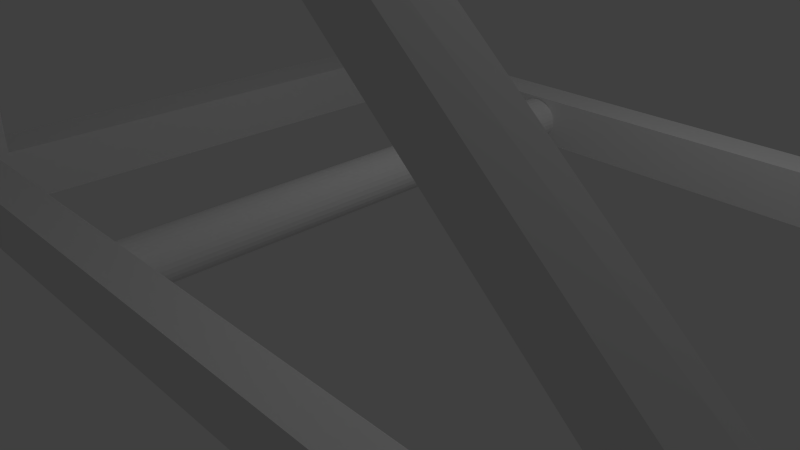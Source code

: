 # Source: catapulte_base.blend  (saved by Blender 2.76.0; exported with 4.5.12 LTS)
import bpy
from mathutils import Matrix  # noqa: F401  (used for matrix-valued properties, if any)

bpy.ops.wm.read_factory_settings(use_empty=True)
scene = bpy.context.scene
scene.name = 'Scene'

# ---- collections
col_collection_1 = bpy.data.collections.new('Collection 1'); scene.collection.children.link(col_collection_1)

# ---- materials (node trees are filled in below, after node groups)
mat_material = bpy.data.materials.new('Material')
mat_material.alpha_threshold = 0.0
mat_material.use_transparent_shadow = False
mat_material.roughness = 0.5
mat_material.line_color = (0.0, 0.0, 0.0, 1.0)

# ---- material node trees

# ---- world
world_world = bpy.data.worlds.new('World'); scene.world = world_world
world_world.color = (0.05088, 0.05088, 0.05088)
world_world.use_sun_shadow = False
world_world.sun_shadow_jitter_overblur = 0.0
world_world.cycles.sampling_method = 'MANUAL'
world_world.cycles.sample_map_resolution = 256

# ---- cameras
cam_camera = bpy.data.cameras.new('Camera')
cam_camera.clip_end = 100.0
cam_camera.lens = 35.0
cam_camera.sensor_width = 32.0
cam_camera.sensor_height = 18.0
cam_camera.ortho_scale = 7.314
cam_camera.dof.focus_distance = 0.0
cam_camera.dof.aperture_fstop = 128.0

# ---- lights
light_lamp = bpy.data.lights.new('Lamp', 'POINT')
light_lamp.transmission_factor = 0.0
light_lamp.cutoff_distance = 30.0
light_lamp.energy = 100.0
light_lamp.shadow_buffer_clip_start = 1.001
light_lamp.shadow_soft_size = 0.1
light_lamp.shadow_maximum_resolution = 0.006
light_lamp.use_absolute_resolution = True
light_lamp.cycles.use_multiple_importance_sampling = False

# ---- meshes
me_cylinder = bpy.data.meshes.new('Cylinder')
me_cylinder.from_pydata([(-3.372, -4.12, 0.005838), (-3.372, -3.833, 0.002916), (-3.177, -4.12, 0.02505), (-3.177, -3.833, 0.02213), (-2.989, -4.119, 0.08195), (-2.989, -3.832, 0.07903), (-2.816, -4.118, 0.1744), (-2.816, -3.831, 0.1714), (-2.665, -4.117, 0.2987), (-2.665, -3.83, 0.2958), (-2.54, -4.116, 0.4502), (-2.54, -3.829, 0.4473), (-2.448, -4.114, 0.6231), (-2.448, -3.827, 0.6202), (-2.391, -4.112, 0.8107), (-2.391, -3.825, 0.8078), (-2.372, -4.11, 1.006), (-2.372, -3.823, 1.003), (-2.391, -4.108, 1.201), (-2.391, -3.821, 1.198), (-2.448, -4.106, 1.388), (-2.448, -3.819, 1.386), (-2.54, -4.104, 1.561), (-2.54, -3.817, 1.558), (-2.665, -4.103, 1.713), (-2.665, -3.816, 1.71), (-2.816, -4.101, 1.837), (-2.816, -3.814, 1.834), (-2.989, -4.1, 1.93), (-2.989, -3.814, 1.927), (-3.177, -4.1, 1.987), (-3.177, -3.813, 1.984), (-3.372, -4.1, 2.006), (-3.372, -3.813, 2.003), (-3.567, -4.1, 1.987), (-3.567, -3.813, 1.984), (-3.755, -4.1, 1.93), (-3.755, -3.814, 1.927), (-3.927, -4.101, 1.837), (-3.927, -3.814, 1.834), (-4.079, -4.103, 1.713), (-4.079, -3.816, 1.71), (-4.203, -4.104, 1.561), (-4.203, -3.817, 1.558), (-4.296, -4.106, 1.388), (-4.296, -3.819, 1.386), (-4.353, -4.108, 1.201), (-4.353, -3.821, 1.198), (-4.372, -4.11, 1.006), (-4.372, -3.823, 1.003), (-4.353, -4.112, 0.8107), (-4.353, -3.825, 0.8078), (-4.296, -4.114, 0.6231), (-4.296, -3.827, 0.6202), (-4.203, -4.116, 0.4502), (-4.203, -3.829, 0.4473), (-4.079, -4.117, 0.2987), (-4.079, -3.83, 0.2958), (-3.927, -4.118, 0.1744), (-3.927, -3.831, 0.1714), (-3.755, -4.119, 0.08195), (-3.755, -3.832, 0.07903), (-3.567, -4.12, 0.02505), (-3.567, -3.833, 0.02213), (7.524, -4.208, 0.1459), (7.524, -3.921, 0.143), (7.719, -4.207, 0.1651), (7.719, -3.921, 0.1622), (7.907, -4.207, 0.222), (7.907, -3.92, 0.2191), (8.08, -4.206, 0.3144), (8.08, -3.919, 0.3115), (8.231, -4.205, 0.4388), (8.231, -3.918, 0.4359), (8.355, -4.203, 0.5903), (8.355, -3.916, 0.5874), (8.448, -4.201, 0.7632), (8.448, -3.914, 0.7603), (8.505, -4.199, 0.9508), (8.505, -3.913, 0.9478), (8.524, -4.197, 1.146), (8.524, -3.911, 1.143), (8.505, -4.195, 1.341), (8.505, -3.909, 1.338), (8.448, -4.194, 1.529), (8.448, -3.907, 1.526), (8.355, -4.192, 1.701), (8.355, -3.905, 1.698), (8.231, -4.19, 1.853), (8.231, -3.903, 1.85), (8.08, -4.189, 1.977), (8.08, -3.902, 1.974), (7.907, -4.188, 2.07), (7.907, -3.901, 2.067), (7.719, -4.187, 2.127), (7.719, -3.901, 2.124), (7.524, -4.187, 2.146), (7.524, -3.9, 2.143), (7.329, -4.187, 2.127), (7.329, -3.901, 2.124), (7.141, -4.188, 2.07), (7.141, -3.901, 2.067), (6.968, -4.189, 1.977), (6.968, -3.902, 1.974), (6.817, -4.19, 1.853), (6.817, -3.903, 1.85), (6.692, -4.192, 1.701), (6.692, -3.905, 1.698), (6.6, -4.194, 1.529), (6.6, -3.907, 1.526), (6.543, -4.195, 1.341), (6.543, -3.909, 1.338), (6.524, -4.197, 1.146), (6.524, -3.911, 1.143), (6.543, -4.199, 0.9508), (6.543, -3.913, 0.9478), (6.6, -4.201, 0.7632), (6.6, -3.914, 0.7603), (6.692, -4.203, 0.5903), (6.692, -3.916, 0.5874), (6.817, -4.205, 0.4388), (6.817, -3.918, 0.4358), (6.968, -4.206, 0.3144), (6.968, -3.919, 0.3115), (7.141, -4.207, 0.222), (7.141, -3.92, 0.2191), (7.329, -4.207, 0.1651), (7.329, -3.921, 0.1622), (7.509, 3.833, 0.3001), (7.509, 4.12, 0.2971), (7.704, 3.833, 0.3193), (7.704, 4.12, 0.3163), (7.892, 3.833, 0.3762), (7.892, 4.12, 0.3733), (8.064, 3.834, 0.4686), (8.064, 4.121, 0.4657), (8.216, 3.836, 0.5929), (8.216, 4.123, 0.59), (8.34, 3.837, 0.7445), (8.34, 4.124, 0.7415), (8.433, 3.839, 0.9173), (8.433, 4.126, 0.9144), (8.49, 3.841, 1.105), (8.49, 4.128, 1.102), (8.509, 3.843, 1.3), (8.509, 4.13, 1.297), (8.49, 3.845, 1.495), (8.49, 4.132, 1.492), (8.433, 3.847, 1.683), (8.433, 4.134, 1.68), (8.34, 3.848, 1.856), (8.34, 4.135, 1.853), (8.216, 3.85, 2.007), (8.216, 4.137, 2.004), (8.064, 3.851, 2.131), (8.064, 4.138, 2.129), (7.892, 3.852, 2.224), (7.892, 4.139, 2.221), (7.704, 3.853, 2.281), (7.704, 4.14, 2.278), (7.509, 3.853, 2.3), (7.509, 4.14, 2.297), (7.314, 3.853, 2.281), (7.314, 4.14, 2.278), (7.126, 3.852, 2.224), (7.126, 4.139, 2.221), (6.953, 3.851, 2.131), (6.953, 4.138, 2.129), (6.802, 3.85, 2.007), (6.802, 4.137, 2.004), (6.677, 3.848, 1.856), (6.677, 4.135, 1.853), (6.585, 3.847, 1.683), (6.585, 4.134, 1.68), (6.528, 3.845, 1.495), (6.528, 4.132, 1.492), (6.509, 3.843, 1.3), (6.509, 4.13, 1.297), (6.528, 3.841, 1.105), (6.528, 4.128, 1.102), (6.585, 3.839, 0.9173), (6.585, 4.126, 0.9144), (6.677, 3.837, 0.7445), (6.677, 4.124, 0.7415), (6.802, 3.836, 0.5929), (6.802, 4.123, 0.59), (6.953, 3.834, 0.4686), (6.953, 4.121, 0.4657), (7.126, 3.833, 0.3762), (7.126, 4.12, 0.3733), (7.314, 3.833, 0.3193), (7.314, 4.12, 0.3163), (-3.365, 3.783, 0.006631), (-3.365, 4.07, 0.003709), (-3.17, 3.783, 0.02585), (-3.17, 4.07, 0.02292), (-2.982, 3.784, 0.08275), (-2.982, 4.071, 0.07983), (-2.809, 3.785, 0.1752), (-2.809, 4.072, 0.1722), (-2.658, 3.786, 0.2995), (-2.658, 4.073, 0.2966), (-2.533, 3.787, 0.451), (-2.533, 4.074, 0.4481), (-2.441, 3.789, 0.6239), (-2.441, 4.076, 0.621), (-2.384, 3.791, 0.8115), (-2.384, 4.078, 0.8086), (-2.365, 3.793, 1.007), (-2.365, 4.08, 1.004), (-2.384, 3.795, 1.202), (-2.384, 4.082, 1.199), (-2.441, 3.797, 1.389), (-2.441, 4.084, 1.386), (-2.533, 3.799, 1.562), (-2.533, 4.086, 1.559), (-2.658, 3.8, 1.714), (-2.658, 4.087, 1.711), (-2.809, 3.802, 1.838), (-2.809, 4.088, 1.835), (-2.982, 3.803, 1.93), (-2.982, 4.089, 1.927), (-3.17, 3.803, 1.987), (-3.17, 4.09, 1.984), (-3.365, 3.803, 2.007), (-3.365, 4.09, 2.004), (-3.56, 3.803, 1.987), (-3.56, 4.09, 1.984), (-3.748, 3.803, 1.93), (-3.748, 4.089, 1.927), (-3.921, 3.802, 1.838), (-3.921, 4.088, 1.835), (-4.072, 3.8, 1.714), (-4.072, 4.087, 1.711), (-4.196, 3.799, 1.562), (-4.196, 4.086, 1.559), (-4.289, 3.797, 1.389), (-4.289, 4.084, 1.386), (-4.346, 3.795, 1.202), (-4.346, 4.082, 1.199), (-4.365, 3.793, 1.007), (-4.365, 4.08, 1.004), (-4.346, 3.791, 0.8115), (-4.346, 4.078, 0.8086), (-4.289, 3.789, 0.6239), (-4.289, 4.076, 0.621), (-4.196, 3.787, 0.451), (-4.196, 4.074, 0.4481), (-4.072, 3.786, 0.2995), (-4.072, 4.073, 0.2966), (-3.921, 3.785, 0.1752), (-3.921, 4.072, 0.1722), (-3.748, 3.784, 0.08275), (-3.748, 4.071, 0.07983), (-3.56, 3.783, 0.02584), (-3.56, 4.07, 0.02292), (-0.01499, -3.279, 0.719), (-0.01499, 3.392, 0.7287), (0.04517, -3.28, 0.7247), (0.04517, 3.391, 0.7344), (0.103, -3.283, 0.7418), (0.103, 3.388, 0.7514), (0.1563, -3.288, 0.7694), (0.1563, 3.383, 0.7791), (0.2031, -3.295, 0.8066), (0.2031, 3.376, 0.8163), (0.2414, -3.303, 0.8519), (0.2414, 3.368, 0.8616), (0.2699, -3.312, 0.9036), (0.2699, 3.358, 0.9132), (0.2875, -3.322, 0.9597), (0.2875, 3.348, 0.9693), (0.2934, -3.333, 1.018), (0.2934, 3.338, 1.028), (0.2875, -3.343, 1.076), (0.2875, 3.327, 1.086), (0.2699, -3.354, 1.132), (0.2699, 3.317, 1.142), (0.2414, -3.363, 1.184), (0.2414, 3.308, 1.194), (0.2031, -3.371, 1.229), (0.2031, 3.3, 1.239), (0.1563, -3.378, 1.267), (0.1563, 3.293, 1.276), (0.103, -3.383, 1.294), (0.103, 3.288, 1.304), (0.04517, -3.386, 1.311), (0.04517, 3.285, 1.321), (-0.01499, -3.387, 1.317), (-0.01499, 3.284, 1.327), (-0.07515, -3.386, 1.311), (-0.07515, 3.285, 1.321), (-0.133, -3.383, 1.294), (-0.133, 3.288, 1.304), (-0.1863, -3.378, 1.267), (-0.1863, 3.293, 1.276), (-0.233, -3.371, 1.229), (-0.233, 3.3, 1.239), (-0.2714, -3.363, 1.184), (-0.2714, 3.308, 1.194), (-0.2999, -3.354, 1.132), (-0.2999, 3.317, 1.142), (-0.3174, -3.343, 1.076), (-0.3174, 3.327, 1.086), (-0.3234, -3.333, 1.018), (-0.3234, 3.338, 1.028), (-0.3174, -3.322, 0.9597), (-0.3174, 3.348, 0.9693), (-0.2999, -3.312, 0.9036), (-0.2999, 3.358, 0.9132), (-0.2714, -3.303, 0.8519), (-0.2714, 3.368, 0.8616), (-0.233, -3.295, 0.8066), (-0.233, 3.376, 0.8163), (-0.1863, -3.288, 0.7694), (-0.1863, 3.383, 0.7791), (-0.133, -3.283, 0.7418), (-0.133, 3.388, 0.7514), (-0.07515, -3.28, 0.7247), (-0.07515, 3.391, 0.7344), (-3.693, -3.774, 1.393), (-2.865, -3.774, 1.414), (-3.688, -3.306, 1.397), (-2.865, -3.306, 1.414), (-3.247, 3.788, 1.359), (-2.479, 3.765, 1.377), (1.804, 3.271, 6.583), (7.759, 3.271, 1.37), (1.798, 3.285, 6.02), (7.001, 3.285, 1.393), (7.769, 3.8, 1.38), (1.784, 3.8, 6.592), (7.011, 3.814, 1.402), (1.809, 3.814, 6.03), (-3.172, 3.289, 1.18), (-3.8, 3.803, 1.28), (-3.18, 3.818, 1.202), (-3.365, 3.719, 1.393), (-3.358, 3.19, 1.402), (1.817, 3.365, 5.968), (-3.649, 3.224, 1.359), (-3.649, 3.224, 6.509), (-3.649, 3.786, 1.359), (-3.649, 3.786, 6.509), (-3.05, 3.224, 1.359), (-3.05, 3.224, 6.509), (-3.05, 3.786, 1.359), (-3.05, 3.786, 6.509), (-3.053, 3.265, 6.527), (1.781, 3.265, 6.56), (-3.053, 3.784, 6.527), (1.781, 3.784, 6.56), (-3.047, 3.265, 5.927), (1.787, 3.265, 5.96), (-3.047, 3.784, 5.927), (1.787, 3.784, 5.96), (1.804, -3.668, 6.583), (7.759, -3.668, 1.37), (1.798, -3.654, 6.02), (7.001, -3.654, 1.393), (7.769, -3.139, 1.38), (1.784, -3.139, 6.592), (7.011, -3.125, 1.402), (1.809, -3.125, 6.03), (-3.649, -3.715, 1.359), (-3.649, -3.715, 6.509), (-3.649, -3.153, 1.359), (-3.649, -3.153, 6.509), (-3.05, -3.715, 1.359), (-3.05, -3.715, 6.509), (-3.05, -3.153, 1.359), (-3.05, -3.153, 6.509), (-3.053, -3.674, 6.527), (1.781, -3.674, 6.56), (-3.053, -3.155, 6.527), (1.781, -3.155, 6.56), (-3.047, -3.674, 5.927), (1.787, -3.674, 5.96), (-3.047, -3.155, 5.927), (1.787, -3.155, 5.96), (-3.644, -3.152, 5.887), (-3.644, -3.152, 6.499), (-3.644, 3.188, 5.887), (-3.644, 3.188, 6.499), (-3.032, -3.152, 5.887), (-3.032, -3.152, 6.499), (-3.032, 3.188, 5.887), (-3.032, 3.188, 6.499), (-0.01499, -3.029, 5.951), (-0.01499, 3.331, 5.961), (0.04517, -3.03, 5.957), (0.04517, 3.33, 5.966), (0.103, -3.033, 5.974), (0.103, 3.327, 5.983), (0.1563, -3.038, 6.001), (0.1563, 3.322, 6.011), (0.2031, -3.044, 6.038), (0.2031, 3.316, 6.048), (0.2414, -3.052, 6.084), (0.2414, 3.308, 6.093), (0.2699, -3.061, 6.135), (0.2699, 3.299, 6.145), (0.2875, -3.071, 6.192), (0.2875, 3.289, 6.201), (0.2934, -3.081, 6.25), (0.2934, 3.279, 6.26), (0.2875, -3.091, 6.308), (0.2875, 3.269, 6.318), (0.2699, -3.1, 6.364), (0.2699, 3.26, 6.374), (0.2414, -3.109, 6.416), (0.2414, 3.251, 6.426), (0.2031, -3.117, 6.461), (0.2031, 3.243, 6.471), (0.1563, -3.123, 6.499), (0.1563, 3.236, 6.508), (0.103, -3.128, 6.526), (0.103, 3.232, 6.536), (0.04517, -3.131, 6.543), (0.04517, 3.229, 6.553), (-0.01499, -3.132, 6.549), (-0.01499, 3.228, 6.559), (-0.07515, -3.131, 6.543), (-0.07515, 3.229, 6.553), (-0.133, -3.128, 6.526), (-0.133, 3.232, 6.536), (-0.1863, -3.123, 6.499), (-0.1863, 3.236, 6.508), (-0.233, -3.117, 6.461), (-0.233, 3.243, 6.471), (-0.2714, -3.109, 6.416), (-0.2714, 3.251, 6.426), (-0.2999, -3.1, 6.364), (-0.2999, 3.26, 6.374), (-0.3174, -3.091, 6.308), (-0.3174, 3.269, 6.318), (-0.3234, -3.081, 6.25), (-0.3234, 3.279, 6.26), (-0.3174, -3.071, 6.192), (-0.3174, 3.289, 6.201), (-0.2999, -3.061, 6.135), (-0.2999, 3.299, 6.145), (-0.2714, -3.052, 6.084), (-0.2714, 3.308, 6.093), (-0.233, -3.044, 6.038), (-0.233, 3.316, 6.048), (-0.1863, -3.038, 6.001), (-0.1863, 3.322, 6.011), (-0.133, -3.033, 5.974), (-0.133, 3.327, 5.983), (-0.07515, -3.03, 5.957), (-0.07515, 3.33, 5.966)], [], [(0, 1, 3, 2), (2, 3, 5, 4), (4, 5, 7, 6), (6, 7, 9, 8), (8, 9, 11, 10), (10, 11, 13, 12), (12, 13, 15, 14), (14, 15, 17, 16), (16, 17, 19, 18), (18, 19, 21, 20), (20, 21, 23, 22), (22, 23, 25, 24), (24, 25, 27, 26), (26, 27, 29, 28), (28, 29, 31, 30), (30, 31, 33, 32), (32, 33, 35, 34), (34, 35, 37, 36), (36, 37, 39, 38), (38, 39, 41, 40), (40, 41, 43, 42), (42, 43, 45, 44), (44, 45, 47, 46), (46, 47, 49, 48), (48, 49, 51, 50), (50, 51, 53, 52), (52, 53, 55, 54), (54, 55, 57, 56), (56, 57, 59, 58), (58, 59, 61, 60), (3, 1, 63, 61, 59, 57, 55, 53, 51, 49, 47, 45, 43, 41, 39, 37, 35, 33, 31, 29, 27, 25, 23, 21, 19, 17, 15, 13, 11, 9, 7, 5), (60, 61, 63, 62), (62, 63, 1, 0), (0, 2, 4, 6, 8, 10, 12, 14, 16, 18, 20, 22, 24, 26, 28, 30, 32, 34, 36, 38, 40, 42, 44, 46, 48, 50, 52, 54, 56, 58, 60, 62), (64, 65, 67, 66), (66, 67, 69, 68), (68, 69, 71, 70), (70, 71, 73, 72), (72, 73, 75, 74), (74, 75, 77, 76), (76, 77, 79, 78), (78, 79, 81, 80), (80, 81, 83, 82), (82, 83, 85, 84), (84, 85, 87, 86), (86, 87, 89, 88), (88, 89, 91, 90), (90, 91, 93, 92), (92, 93, 95, 94), (94, 95, 97, 96), (96, 97, 99, 98), (98, 99, 101, 100), (100, 101, 103, 102), (102, 103, 105, 104), (104, 105, 107, 106), (106, 107, 109, 108), (108, 109, 111, 110), (110, 111, 113, 112), (112, 113, 115, 114), (114, 115, 117, 116), (116, 117, 119, 118), (118, 119, 121, 120), (120, 121, 123, 122), (122, 123, 125, 124), (67, 65, 127, 125, 123, 121, 119, 117, 115, 113, 111, 109, 107, 105, 103, 101, 99, 97, 95, 93, 91, 89, 87, 85, 83, 81, 79, 77, 75, 73, 71, 69), (124, 125, 127, 126), (126, 127, 65, 64), (64, 66, 68, 70, 72, 74, 76, 78, 80, 82, 84, 86, 88, 90, 92, 94, 96, 98, 100, 102, 104, 106, 108, 110, 112, 114, 116, 118, 120, 122, 124, 126), (128, 129, 131, 130), (130, 131, 133, 132), (132, 133, 135, 134), (134, 135, 137, 136), (136, 137, 139, 138), (138, 139, 141, 140), (140, 141, 143, 142), (142, 143, 145, 144), (144, 145, 147, 146), (146, 147, 149, 148), (148, 149, 151, 150), (150, 151, 153, 152), (152, 153, 155, 154), (154, 155, 157, 156), (156, 157, 159, 158), (158, 159, 161, 160), (160, 161, 163, 162), (162, 163, 165, 164), (164, 165, 167, 166), (166, 167, 169, 168), (168, 169, 171, 170), (170, 171, 173, 172), (172, 173, 175, 174), (174, 175, 177, 176), (176, 177, 179, 178), (178, 179, 181, 180), (180, 181, 183, 182), (182, 183, 185, 184), (184, 185, 187, 186), (186, 187, 189, 188), (131, 129, 191, 189, 187, 185, 183, 181, 179, 177, 175, 173, 171, 169, 167, 165, 163, 161, 159, 157, 155, 153, 151, 149, 147, 145, 143, 141, 139, 137, 135, 133), (188, 189, 191, 190), (190, 191, 129, 128), (128, 130, 132, 134, 136, 138, 140, 142, 144, 146, 148, 150, 152, 154, 156, 158, 160, 162, 164, 166, 168, 170, 172, 174, 176, 178, 180, 182, 184, 186, 188, 190), (192, 193, 195, 194), (194, 195, 197, 196), (196, 197, 199, 198), (198, 199, 201, 200), (200, 201, 203, 202), (202, 203, 205, 204), (204, 205, 207, 206), (206, 207, 209, 208), (208, 209, 211, 210), (210, 211, 213, 212), (212, 213, 215, 214), (214, 215, 217, 216), (216, 217, 219, 218), (218, 219, 221, 220), (220, 221, 223, 222), (222, 223, 225, 224), (224, 225, 227, 226), (226, 227, 229, 228), (228, 229, 231, 230), (230, 231, 233, 232), (232, 233, 235, 234), (234, 235, 237, 236), (236, 237, 239, 238), (238, 239, 241, 240), (240, 241, 243, 242), (242, 243, 245, 244), (244, 245, 247, 246), (246, 247, 249, 248), (248, 249, 251, 250), (250, 251, 253, 252), (195, 193, 255, 253, 251, 249, 247, 245, 243, 241, 239, 237, 235, 233, 231, 229, 227, 225, 223, 221, 219, 217, 215, 213, 211, 209, 207, 205, 203, 201, 199, 197), (252, 253, 255, 254), (254, 255, 193, 192), (192, 194, 196, 198, 200, 202, 204, 206, 208, 210, 212, 214, 216, 218, 220, 222, 224, 226, 228, 230, 232, 234, 236, 238, 240, 242, 244, 246, 248, 250, 252, 254), (256, 257, 259, 258), (258, 259, 261, 260), (260, 261, 263, 262), (262, 263, 265, 264), (264, 265, 267, 266), (266, 267, 269, 268), (268, 269, 271, 270), (270, 271, 273, 272), (272, 273, 275, 274), (274, 275, 277, 276), (276, 277, 279, 278), (278, 279, 281, 280), (280, 281, 283, 282), (282, 283, 285, 284), (284, 285, 287, 286), (286, 287, 289, 288), (288, 289, 291, 290), (290, 291, 293, 292), (292, 293, 295, 294), (294, 295, 297, 296), (296, 297, 299, 298), (298, 299, 301, 300), (300, 301, 303, 302), (302, 303, 305, 304), (304, 305, 307, 306), (306, 307, 309, 308), (308, 309, 311, 310), (310, 311, 313, 312), (312, 313, 315, 314), (314, 315, 317, 316), (259, 257, 319, 317, 315, 313, 311, 309, 307, 305, 303, 301, 299, 297, 295, 293, 291, 289, 287, 285, 283, 281, 279, 277, 275, 273, 271, 269, 267, 265, 263, 261), (316, 317, 319, 318), (318, 319, 257, 256), (256, 258, 260, 262, 264, 266, 268, 270, 272, 274, 276, 278, 280, 282, 284, 286, 288, 290, 292, 294, 296, 298, 300, 302, 304, 306, 308, 310, 312, 314, 316, 318), (327, 329, 332, 330), (330, 332, 333, 331), (333, 332, 329, 328), (326, 328, 329, 327), (331, 333, 328, 326), (330, 331, 326, 327), (340, 341, 343, 342), (342, 343, 347, 346), (346, 347, 345, 344), (344, 345, 341, 340), (342, 346, 344, 340), (347, 343, 341, 345), (348, 350, 351, 349), (350, 354, 355, 351), (354, 352, 353, 355), (352, 348, 349, 353), (350, 348, 352, 354), (355, 353, 349, 351), (357, 359, 362, 360), (360, 362, 363, 361), (363, 362, 359, 358), (356, 358, 359, 357), (361, 363, 358, 356), (360, 361, 356, 357), (364, 365, 367, 366), (366, 367, 371, 370), (370, 371, 369, 368), (368, 369, 365, 364), (366, 370, 368, 364), (371, 367, 365, 369), (372, 374, 375, 373), (374, 378, 379, 375), (378, 376, 377, 379), (376, 372, 373, 377), (374, 372, 376, 378), (379, 377, 373, 375), (380, 381, 383, 382), (382, 383, 387, 386), (386, 387, 385, 384), (384, 385, 381, 380), (382, 386, 384, 380), (387, 383, 381, 385), (388, 389, 391, 390), (390, 391, 393, 392), (392, 393, 395, 394), (394, 395, 397, 396), (396, 397, 399, 398), (398, 399, 401, 400), (400, 401, 403, 402), (402, 403, 405, 404), (404, 405, 407, 406), (406, 407, 409, 408), (408, 409, 411, 410), (410, 411, 413, 412), (412, 413, 415, 414), (414, 415, 417, 416), (416, 417, 419, 418), (418, 419, 421, 420), (420, 421, 423, 422), (422, 423, 425, 424), (424, 425, 427, 426), (426, 427, 429, 428), (428, 429, 431, 430), (430, 431, 433, 432), (432, 433, 435, 434), (434, 435, 437, 436), (436, 437, 439, 438), (438, 439, 441, 440), (440, 441, 443, 442), (442, 443, 445, 444), (444, 445, 447, 446), (446, 447, 449, 448), (391, 389, 451, 449, 447, 445, 443, 441, 439, 437, 435, 433, 431, 429, 427, 425, 423, 421, 419, 417, 415, 413, 411, 409, 407, 405, 403, 401, 399, 397, 395, 393), (448, 449, 451, 450), (450, 451, 389, 388), (388, 390, 392, 394, 396, 398, 400, 402, 404, 406, 408, 410, 412, 414, 416, 418, 420, 422, 424, 426, 428, 430, 432, 434, 436, 438, 440, 442, 444, 446, 448, 450)])
me_cylinder.use_remesh_preserve_volume = False
me_cylinder.use_remesh_preserve_attributes = False
me_cylinder.use_mirror_vertex_groups = False
me_cylinder.update()
me_cube_004 = bpy.data.meshes.new('Cube.004')
me_cube_004.from_pydata([(-3.054, -3.8, 0.6987), (-3.054, -3.8, 1.363), (-3.054, -3.31, 0.6987), (-3.054, -3.31, 1.363), (7.127, -3.8, 0.6987), (7.127, -3.8, 1.363), (7.127, -3.31, 0.6987), (7.127, -3.31, 1.363)], [], [(0, 1, 3, 2), (2, 3, 7, 6), (6, 7, 5, 4), (4, 5, 1, 0), (2, 6, 4, 0), (7, 3, 1, 5)])
me_cube_004.use_remesh_preserve_volume = False
me_cube_004.use_remesh_preserve_attributes = False
me_cube_004.use_mirror_vertex_groups = False
me_cube_004.update()
me_cube_003 = bpy.data.meshes.new('Cube.003')
me_cube_003.from_pydata([(-3.036, 3.302, 0.6951), (-3.036, 3.302, 1.36), (-3.036, 3.793, 0.6951), (-3.036, 3.793, 1.36), (7.145, 3.302, 0.6951), (7.145, 3.302, 1.36), (7.145, 3.793, 0.6951), (7.145, 3.793, 1.36)], [], [(0, 1, 3, 2), (2, 3, 7, 6), (6, 7, 5, 4), (4, 5, 1, 0), (2, 6, 4, 0), (7, 3, 1, 5)])
me_cube_003.use_remesh_preserve_volume = False
me_cube_003.use_remesh_preserve_attributes = False
me_cube_003.use_mirror_vertex_groups = False
me_cube_003.update()
me_cube_001 = bpy.data.meshes.new('Cube.001')
me_cube_001.from_pydata([(-3.052, 3.805, 0.6915), (-3.052, -3.805, 0.6915), (-3.697, -3.805, 0.6915), (-3.697, 3.805, 0.6915), (-3.052, 3.805, 1.37), (-3.052, -3.805, 1.37), (-3.697, -3.805, 1.37), (-3.697, 3.805, 1.37)], [], [(0, 1, 2, 3), (4, 7, 6, 5), (0, 4, 5, 1), (1, 5, 6, 2), (2, 6, 7, 3), (4, 0, 3, 7)])
me_cube_001.materials.append(mat_material)
me_cube_001.use_remesh_preserve_volume = False
me_cube_001.use_remesh_preserve_attributes = False
me_cube_001.use_mirror_vertex_groups = False
me_cube_001.update()
me_cube = bpy.data.meshes.new('Cube')
me_cube.from_pydata([(7.769, 3.836, 0.6915), (7.769, -3.836, 0.6915), (7.124, -3.836, 0.6915), (7.124, 3.836, 0.6915), (7.769, 3.836, 1.37), (7.769, -3.836, 1.37), (7.124, -3.836, 1.37), (7.124, 3.836, 1.37)], [], [(0, 1, 2, 3), (4, 7, 6, 5), (0, 4, 5, 1), (1, 5, 6, 2), (2, 6, 7, 3), (4, 0, 3, 7)])
me_cube.materials.append(mat_material)
me_cube.use_remesh_preserve_volume = False
me_cube.use_remesh_preserve_attributes = False
me_cube.use_mirror_vertex_groups = False
me_cube.update()

# ---- objects
ob_cylinder = bpy.data.objects.new('Cylinder', me_cylinder)
ob_cube_004 = bpy.data.objects.new('Cube.004', me_cube_004)
ob_cube_003 = bpy.data.objects.new('Cube.003', me_cube_003)
ob_cube_001 = bpy.data.objects.new('Cube.001', me_cube_001)
ob_cube = bpy.data.objects.new('Cube', me_cube)
ob_lamp = bpy.data.objects.new('Lamp', light_lamp)
ob_camera = bpy.data.objects.new('Camera', cam_camera)

# ---- transforms, parenting, visibility, modifiers, constraints
ob_cylinder.location = (0.0, 0.0, 0.0)
ob_cylinder.lineart.crease_threshold = 0.0
ob_cube_004.location = (0.0, 0.0, 0.0)
ob_cube_004.lineart.crease_threshold = 0.0
ob_cube_003.location = (0.0, 0.0, 0.0)
ob_cube_003.lineart.crease_threshold = 0.0
ob_cube_001.location = (0.0, 0.0, 0.0)
ob_cube_001.lock_rotations_4d = False
ob_cube_001.empty_display_type = 'ARROWS'
ob_cube_001.lineart.crease_threshold = 0.0
ob_cube.location = (0.0, 0.0, 0.0)
ob_cube.lock_rotations_4d = False
ob_cube.empty_display_type = 'ARROWS'
ob_cube.lineart.crease_threshold = 0.0
ob_lamp.location = (4.076, 1.005, 5.904)
ob_lamp.rotation_euler = (0.6503, 0.05522, 1.866)
ob_lamp.lock_rotations_4d = False
ob_lamp.empty_display_type = 'ARROWS'
ob_lamp.color = (0.0, 0.0, 0.0, 0.0)
ob_lamp.lineart.crease_threshold = 0.0
ob_camera.location = (7.481, -6.508, 5.344)
ob_camera.rotation_euler = (1.109, 0.0, 0.8149)
ob_camera.lock_rotations_4d = False
ob_camera.empty_display_type = 'ARROWS'
ob_camera.color = (0.0, 0.0, 0.0, 0.0)
ob_camera.display_type = 'WIRE'
ob_camera.lineart.crease_threshold = 0.0

# ---- collection membership
col_collection_1.objects.link(ob_cylinder)
col_collection_1.objects.link(ob_cube_004)
col_collection_1.objects.link(ob_cube_003)
col_collection_1.objects.link(ob_cube_001)
col_collection_1.objects.link(ob_cube)
col_collection_1.objects.link(ob_lamp)
col_collection_1.objects.link(ob_camera)

# ---- scene / render settings (as saved in the file)
scene.camera = ob_camera
scene.frame_start = 1; scene.frame_end = 250; scene.frame_set(1)
scene.render.engine = 'BLENDER_EEVEE_NEXT'
scene.render.resolution_percentage = 50
scene.render.dither_intensity = 0.0
scene.cycles.use_denoising = False
scene.cycles.samples = 10
scene.cycles.sampling_pattern = 'TABULATED_SOBOL'
scene.cycles.light_sampling_threshold = 0.0
scene.cycles.use_adaptive_sampling = False
scene.cycles.use_light_tree = False
scene.cycles.blur_glossy = 0.0
scene.cycles.pixel_filter_type = 'GAUSSIAN'
scene.cycles.sample_clamp_indirect = 0.0
scene.view_settings.view_transform = 'Standard'
bpy.context.view_layer.update()
